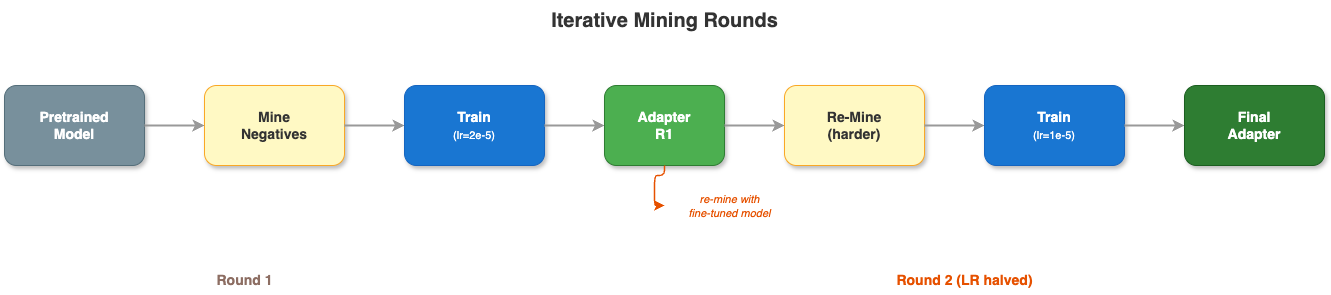

The diagram above was exported from draw.io. Its source (the exported page's mxGraphModel, read from the mxfile embedded in the PNG):
<mxGraphModel dx="1333" dy="626" grid="1" gridSize="10" guides="1" tooltips="1" connect="1" arrows="1" fold="1" page="1" pageScale="1" pageWidth="1500" pageHeight="450" background="#ffffff" math="0" shadow="0">
  <root>
    <mxCell id="0" />
    <mxCell id="1" parent="0" />
    <mxCell id="title" value="&lt;b&gt;Iterative Mining Rounds&lt;/b&gt;" style="text;html=1;align=center;verticalAlign=middle;fontSize=20;fontColor=#333333;" parent="1" vertex="1">
      <mxGeometry x="500" y="15" width="400" height="40" as="geometry" />
    </mxCell>
    <mxCell id="r1_label" value="&lt;b style=&quot;font-size:14px;color:#8D6E63&quot;&gt;Round 1&lt;/b&gt;" style="text;html=1;align=center;verticalAlign=middle;" parent="1" vertex="1">
      <mxGeometry x="220" y="280" width="120" height="30" as="geometry" />
    </mxCell>
    <mxCell id="r2_label" value="&lt;b style=&quot;font-size:14px;color:#E65100&quot;&gt;Round 2 (LR halved)&lt;/b&gt;" style="text;html=1;align=center;verticalAlign=middle;" parent="1" vertex="1">
      <mxGeometry x="890" y="280" width="220" height="30" as="geometry" />
    </mxCell>
    <mxCell id="s1" value="&lt;b&gt;Pretrained&lt;br&gt;Model&lt;/b&gt;" style="rounded=1;whiteSpace=wrap;html=1;fillColor=#78909C;strokeColor=#546E7A;fontColor=#FFFFFF;fontSize=14;arcSize=15;shadow=1;" parent="1" vertex="1">
      <mxGeometry x="40" y="100" width="140" height="80" as="geometry" />
    </mxCell>
    <mxCell id="a1" style="edgeStyle=orthogonalEdgeStyle;rounded=0;html=1;strokeWidth=2;strokeColor=#999;" parent="1" source="s1" target="s2" edge="1">
      <mxGeometry relative="1" as="geometry" />
    </mxCell>
    <mxCell id="s2" value="&lt;b&gt;Mine&lt;br&gt;Negatives&lt;/b&gt;" style="rounded=1;whiteSpace=wrap;html=1;fillColor=#FFF9C4;strokeColor=#F9A825;fontColor=#333;fontSize=14;arcSize=15;shadow=1;" parent="1" vertex="1">
      <mxGeometry x="240" y="100" width="140" height="80" as="geometry" />
    </mxCell>
    <mxCell id="a2" style="edgeStyle=orthogonalEdgeStyle;rounded=0;html=1;strokeWidth=2;strokeColor=#999;" parent="1" source="s2" target="s3" edge="1">
      <mxGeometry relative="1" as="geometry" />
    </mxCell>
    <mxCell id="s3" value="&lt;b&gt;Train&lt;/b&gt;&lt;br&gt;&lt;font style=&quot;font-size:11px&quot;&gt;(lr=2e-5)&lt;/font&gt;" style="rounded=1;whiteSpace=wrap;html=1;fillColor=#1976D2;strokeColor=#1565C0;fontColor=#FFFFFF;fontSize=14;arcSize=15;shadow=1;" parent="1" vertex="1">
      <mxGeometry x="440" y="100" width="140" height="80" as="geometry" />
    </mxCell>
    <mxCell id="a3" style="edgeStyle=orthogonalEdgeStyle;rounded=0;html=1;strokeWidth=2;strokeColor=#999;" parent="1" source="s3" target="s4" edge="1">
      <mxGeometry relative="1" as="geometry" />
    </mxCell>
    <mxCell id="s4" value="&lt;b&gt;Adapter&lt;br&gt;R1&lt;/b&gt;" style="rounded=1;whiteSpace=wrap;html=1;fillColor=#4CAF50;strokeColor=#2E7D32;fontColor=#FFFFFF;fontSize=14;arcSize=15;shadow=1;" parent="1" vertex="1">
      <mxGeometry x="640" y="100" width="120" height="80" as="geometry" />
    </mxCell>
    <mxCell id="a4" style="edgeStyle=orthogonalEdgeStyle;rounded=0;html=1;strokeWidth=2;strokeColor=#999;" parent="1" source="s4" target="s5" edge="1">
      <mxGeometry relative="1" as="geometry" />
    </mxCell>
    <mxCell id="s5" value="&lt;b&gt;Re-Mine&lt;br&gt;(harder)&lt;/b&gt;" style="rounded=1;whiteSpace=wrap;html=1;fillColor=#FFF9C4;strokeColor=#F9A825;fontColor=#333;fontSize=14;arcSize=15;shadow=1;" parent="1" vertex="1">
      <mxGeometry x="820" y="100" width="140" height="80" as="geometry" />
    </mxCell>
    <mxCell id="annot" value="&lt;font style=&quot;font-size:11px;color:#E65100&quot;&gt;&lt;i&gt;re-mine with&lt;br&gt;fine-tuned model&lt;/i&gt;&lt;/font&gt;" style="text;html=1;align=center;verticalAlign=top;" parent="1" vertex="1">
      <mxGeometry x="700" y="200" width="130" height="40" as="geometry" />
    </mxCell>
    <mxCell id="a_annot" style="edgeStyle=orthogonalEdgeStyle;rounded=1;html=1;strokeWidth=1.5;strokeColor=#E65100;dashed=0;exitX=0.5;exitY=1;exitDx=0;exitDy=0;entryX=0;entryY=0.5;entryDx=0;entryDy=0;" parent="1" source="s4" target="annot" edge="1">
      <mxGeometry relative="1" as="geometry" />
    </mxCell>
    <mxCell id="a5" style="edgeStyle=orthogonalEdgeStyle;rounded=0;html=1;strokeWidth=2;strokeColor=#999;" parent="1" source="s5" target="s6" edge="1">
      <mxGeometry relative="1" as="geometry" />
    </mxCell>
    <mxCell id="s6" value="&lt;b&gt;Train&lt;/b&gt;&lt;br&gt;&lt;font style=&quot;font-size:11px&quot;&gt;(lr=1e-5)&lt;/font&gt;" style="rounded=1;whiteSpace=wrap;html=1;fillColor=#1976D2;strokeColor=#1565C0;fontColor=#FFFFFF;fontSize=14;arcSize=15;shadow=1;" parent="1" vertex="1">
      <mxGeometry x="1020" y="100" width="140" height="80" as="geometry" />
    </mxCell>
    <mxCell id="a6" style="edgeStyle=orthogonalEdgeStyle;rounded=0;html=1;strokeWidth=2;strokeColor=#999;" parent="1" source="s6" target="s7" edge="1">
      <mxGeometry relative="1" as="geometry" />
    </mxCell>
    <mxCell id="s7" value="&lt;b&gt;Final&lt;br&gt;Adapter&lt;/b&gt;" style="rounded=1;whiteSpace=wrap;html=1;fillColor=#2E7D32;strokeColor=#1B5E20;fontColor=#FFFFFF;fontSize=14;arcSize=15;shadow=1;" parent="1" vertex="1">
      <mxGeometry x="1220" y="100" width="140" height="80" as="geometry" />
    </mxCell>
  </root>
</mxGraphModel>